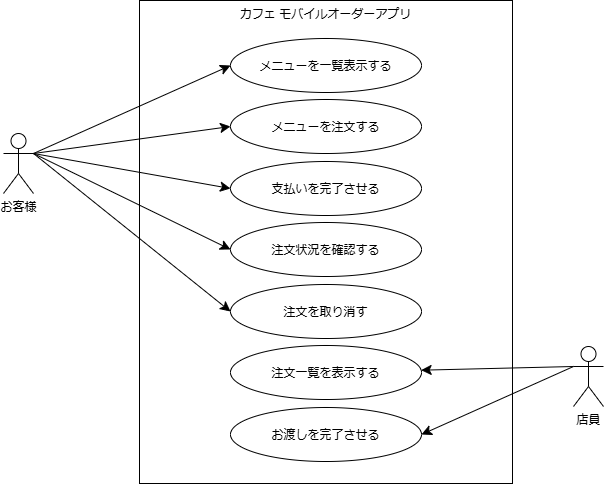

The diagram above was exported from draw.io. Its source (the exported page's mxGraphModel, read from the mxfile embedded in the PNG):
<mxGraphModel dx="1814" dy="1195" grid="1" gridSize="10" guides="1" tooltips="1" connect="1" arrows="1" fold="1" page="0" pageScale="1" pageWidth="827" pageHeight="1169" math="0" shadow="0">
  <root>
    <mxCell id="0" />
    <mxCell id="1" parent="0" />
    <mxCell id="d_QBeEtGTPSu0Oti0ANd-4" parent="1" style="rounded=0;whiteSpace=wrap;html=1;verticalAlign=top;" value="カフェ モバイルオーダーアプリ" vertex="1">
      <mxGeometry height="483" width="373" x="-64" y="-303" as="geometry" />
    </mxCell>
    <mxCell id="d_QBeEtGTPSu0Oti0ANd-22" edge="1" parent="1" source="d_QBeEtGTPSu0Oti0ANd-1" style="edgeStyle=none;curved=1;rounded=0;orthogonalLoop=1;jettySize=auto;html=1;exitX=0;exitY=0.3333333333333333;exitDx=0;exitDy=0;exitPerimeter=0;fontSize=12;startSize=8;endSize=8;" target="d_QBeEtGTPSu0Oti0ANd-10">
      <mxGeometry relative="1" as="geometry" />
    </mxCell>
    <mxCell id="d_QBeEtGTPSu0Oti0ANd-23" edge="1" parent="1" source="d_QBeEtGTPSu0Oti0ANd-1" style="edgeStyle=none;curved=1;rounded=0;orthogonalLoop=1;jettySize=auto;html=1;exitX=0;exitY=0.3333333333333333;exitDx=0;exitDy=0;exitPerimeter=0;entryX=1;entryY=0.5;entryDx=0;entryDy=0;fontSize=12;startSize=8;endSize=8;" target="d_QBeEtGTPSu0Oti0ANd-11">
      <mxGeometry relative="1" as="geometry" />
    </mxCell>
    <mxCell id="d_QBeEtGTPSu0Oti0ANd-1" parent="1" style="shape=umlActor;verticalLabelPosition=bottom;verticalAlign=top;html=1;outlineConnect=0;" value="店員" vertex="1">
      <mxGeometry height="60" width="30" x="370" y="43" as="geometry" />
    </mxCell>
    <mxCell id="d_QBeEtGTPSu0Oti0ANd-17" edge="1" parent="1" source="d_QBeEtGTPSu0Oti0ANd-2" style="edgeStyle=none;curved=1;rounded=0;orthogonalLoop=1;jettySize=auto;html=1;exitX=1;exitY=0.3333333333333333;exitDx=0;exitDy=0;exitPerimeter=0;entryX=0;entryY=0.5;entryDx=0;entryDy=0;fontSize=12;startSize=8;endSize=8;" target="d_QBeEtGTPSu0Oti0ANd-5">
      <mxGeometry relative="1" as="geometry" />
    </mxCell>
    <mxCell id="d_QBeEtGTPSu0Oti0ANd-18" edge="1" parent="1" source="d_QBeEtGTPSu0Oti0ANd-2" style="edgeStyle=none;curved=1;rounded=0;orthogonalLoop=1;jettySize=auto;html=1;exitX=1;exitY=0.3333333333333333;exitDx=0;exitDy=0;exitPerimeter=0;entryX=0;entryY=0.5;entryDx=0;entryDy=0;fontSize=12;startSize=8;endSize=8;" target="d_QBeEtGTPSu0Oti0ANd-6">
      <mxGeometry relative="1" as="geometry" />
    </mxCell>
    <mxCell id="d_QBeEtGTPSu0Oti0ANd-19" edge="1" parent="1" source="d_QBeEtGTPSu0Oti0ANd-2" style="edgeStyle=none;curved=1;rounded=0;orthogonalLoop=1;jettySize=auto;html=1;exitX=1;exitY=0.3333333333333333;exitDx=0;exitDy=0;exitPerimeter=0;entryX=0;entryY=0.5;entryDx=0;entryDy=0;fontSize=12;startSize=8;endSize=8;" target="d_QBeEtGTPSu0Oti0ANd-7">
      <mxGeometry relative="1" as="geometry" />
    </mxCell>
    <mxCell id="d_QBeEtGTPSu0Oti0ANd-20" edge="1" parent="1" source="d_QBeEtGTPSu0Oti0ANd-2" style="edgeStyle=none;curved=1;rounded=0;orthogonalLoop=1;jettySize=auto;html=1;exitX=1;exitY=0.3333333333333333;exitDx=0;exitDy=0;exitPerimeter=0;entryX=0;entryY=0.5;entryDx=0;entryDy=0;fontSize=12;startSize=8;endSize=8;" target="d_QBeEtGTPSu0Oti0ANd-8">
      <mxGeometry relative="1" as="geometry" />
    </mxCell>
    <mxCell id="d_QBeEtGTPSu0Oti0ANd-21" edge="1" parent="1" source="d_QBeEtGTPSu0Oti0ANd-2" style="edgeStyle=none;curved=1;rounded=0;orthogonalLoop=1;jettySize=auto;html=1;exitX=1;exitY=0.3333333333333333;exitDx=0;exitDy=0;exitPerimeter=0;entryX=0;entryY=0.5;entryDx=0;entryDy=0;fontSize=12;startSize=8;endSize=8;" target="d_QBeEtGTPSu0Oti0ANd-9">
      <mxGeometry relative="1" as="geometry" />
    </mxCell>
    <mxCell id="d_QBeEtGTPSu0Oti0ANd-2" parent="1" style="shape=umlActor;verticalLabelPosition=bottom;verticalAlign=top;html=1;outlineConnect=0;" value="お客様" vertex="1">
      <mxGeometry height="60" width="30" x="-200" y="-170" as="geometry" />
    </mxCell>
    <mxCell id="d_QBeEtGTPSu0Oti0ANd-5" parent="1" style="ellipse;whiteSpace=wrap;html=1;shapeInside=1;" value="メニューを一覧表示する" vertex="1">
      <mxGeometry height="54" width="191" x="27" y="-265" as="geometry" />
    </mxCell>
    <mxCell id="d_QBeEtGTPSu0Oti0ANd-6" parent="1" style="ellipse;whiteSpace=wrap;html=1;shapeInside=1;" value="メニューを注文する" vertex="1">
      <mxGeometry height="54" width="191" x="27" y="-204" as="geometry" />
    </mxCell>
    <mxCell id="d_QBeEtGTPSu0Oti0ANd-7" parent="1" style="ellipse;whiteSpace=wrap;html=1;shapeInside=1;" value="支払いを完了させる" vertex="1">
      <mxGeometry height="54" width="191" x="27" y="-142" as="geometry" />
    </mxCell>
    <mxCell id="d_QBeEtGTPSu0Oti0ANd-8" parent="1" style="ellipse;whiteSpace=wrap;html=1;shapeInside=1;" value="注文状況を確認する" vertex="1">
      <mxGeometry height="54" width="191" x="27" y="-81" as="geometry" />
    </mxCell>
    <mxCell id="d_QBeEtGTPSu0Oti0ANd-9" parent="1" style="ellipse;whiteSpace=wrap;html=1;shapeInside=1;" value="注文を取り消す" vertex="1">
      <mxGeometry height="54" width="191" x="27" y="-19" as="geometry" />
    </mxCell>
    <mxCell id="d_QBeEtGTPSu0Oti0ANd-10" parent="1" style="ellipse;whiteSpace=wrap;html=1;shapeInside=1;" value="注文一覧を表示する" vertex="1">
      <mxGeometry height="54" width="191" x="27" y="42" as="geometry" />
    </mxCell>
    <mxCell id="d_QBeEtGTPSu0Oti0ANd-11" parent="1" style="ellipse;whiteSpace=wrap;html=1;shapeInside=1;" value="お渡しを完了させる" vertex="1">
      <mxGeometry height="54" width="191" x="27" y="104" as="geometry" />
    </mxCell>
  </root>
</mxGraphModel>